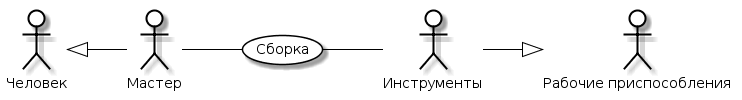

The diagram above was rendered by PlantUML. Its source (embedded in the PNG):
@startuml
skinparam actor {
	BackgroundColor White
	ArrowColor Black
	BorderColor Black
}
skinparam usecase {
	BackgroundColor White
	ArrowColor Black
	BorderColor Black
}
left to right direction
actor P0 as "Человек"
actor M0 as "Рабочие приспособления"
actor P as "Мастер"
actor M as "Инструменты"
usecase A as "Сборка"
P -- (A)
(A) -- M
P0 <|-- P
M --|> M0
@enduml